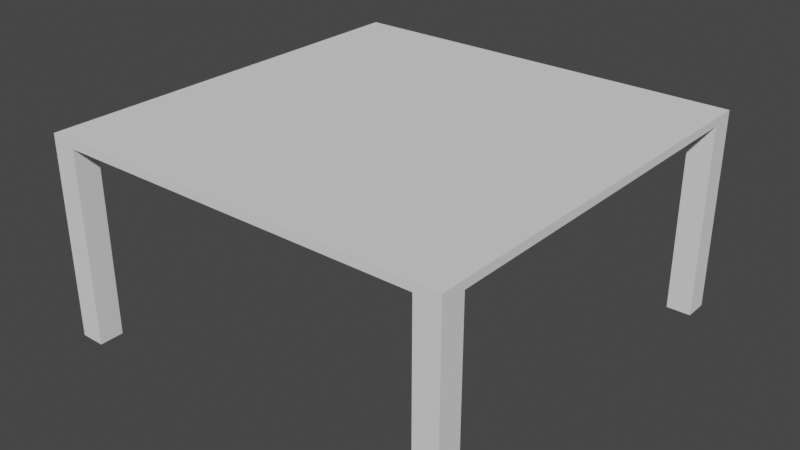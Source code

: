 # Source: table.blend  (saved by Blender 2.93.21; exported with 4.5.12 LTS)
import bpy
from mathutils import Matrix  # noqa: F401  (used for matrix-valued properties, if any)

bpy.ops.wm.read_factory_settings(use_empty=True)
scene = bpy.context.scene
scene.name = 'Scene'

# ---- collections
col_collection = bpy.data.collections.new('Collection'); scene.collection.children.link(col_collection)

# ---- world
world_world = bpy.data.worlds.new('World'); scene.world = world_world
world_world.use_nodes = True; world_world.node_tree.nodes.clear()
_N = world_world.node_tree.nodes; _L = world_world.node_tree.links
n0 = _N.new('ShaderNodeOutputWorld'); n0.name = 'World Output'; n0.location = (300, 300)
n1 = _N.new('ShaderNodeBackground'); n1.name = 'Background'; n1.location = (10, 300)
n1.inputs[0].default_value = (0.05088, 0.05088, 0.05088, 1.0)
_L.new(n1.outputs[0], n0.inputs[0])
n0.is_active_output = True
world_world.color = (0.05088, 0.05088, 0.05088)
world_world.use_sun_shadow = False
world_world.sun_shadow_jitter_overblur = 0.0

# ---- meshes
me_cube_001 = bpy.data.meshes.new('Cube.001')
me_cube_001.from_pydata([(-0.5457, -0.5457, -1.091), (-0.4816, -0.4816, 3.815e-06), (-0.5457, 0.5457, -1.091), (-0.4816, 0.4816, 3.815e-06), (0.5457, -0.5457, -1.091), (0.4816, -0.4816, 3.815e-06), (0.5457, 0.5457, -1.091), (0.4816, 0.4816, 3.815e-06), (-0.5457, -0.5457, 3.815e-06), (-0.5457, 0.5457, 3.815e-06), (0.5457, 0.5457, 3.815e-06), (0.5457, -0.5457, 3.815e-06), (-0.482, 0.5457, 3.815e-06), (-0.5457, 0.4825, 3.815e-06), (-0.5457, -0.481, 3.815e-06), (-0.4801, -0.5457, 3.815e-06), (0.4823, -0.5457, 3.815e-06), (0.5457, -0.4818, 3.815e-06), (0.5457, 0.4824, -1.091), (0.5457, 0.4824, 3.815e-06), (0.4821, 0.5457, 3.815e-06), (-0.5457, 0.4825, 26.03), (-0.5457, 0.5457, 26.03), (0.4821, 0.5457, 26.03), (0.5457, 0.5457, 26.03), (0.5457, -0.4818, 26.03), (0.5457, -0.5457, 26.03), (-0.4801, -0.5457, 26.03), (-0.5457, -0.5457, 26.03), (-0.482, 0.5457, 26.03), (-0.4816, 0.4816, 26.03), (-0.5457, -0.481, 26.03), (-0.4816, -0.4816, 26.03), (0.4823, -0.5457, 26.03), (0.4816, -0.4816, 26.03), (0.5457, 0.4824, 26.03), (0.4816, 0.4816, 26.03)], [], [(0, 8, 14, 13, 9, 2), (2, 9, 12, 20, 10, 6), (6, 10, 19, 18), (4, 11, 16, 15, 8, 0), (2, 6, 18, 4, 0), (7, 3, 1, 5), (12, 3, 7, 20), (15, 1, 32, 27), (14, 1, 3, 13), (11, 17, 25, 26), (16, 5, 1, 15), (7, 19, 35, 36), (19, 7, 5, 17), (18, 19, 17, 11, 4), (19, 10, 24, 35), (28, 27, 32, 31), (26, 25, 34, 33), (22, 21, 30, 29), (24, 23, 36, 35), (12, 9, 22, 29), (16, 11, 26, 33), (9, 13, 21, 22), (3, 12, 29, 30), (5, 16, 33, 34), (20, 7, 36, 23), (8, 15, 27, 28), (13, 3, 30, 21), (17, 5, 34, 25), (10, 20, 23, 24), (14, 8, 28, 31), (1, 14, 31, 32)])
_uv = me_cube_001.uv_layers.new(name='UVMap')
_uv.uv.foreach_set('vector', [0.375, 0.0, 0.625, 0.0, 0.625, 0.01481, 0.625, 0.2355, 0.625, 0.25, 0.375, 0.25, 0.375, 0.25, 0.625, 0.25, 0.625, 0.2646, 0.625, 0.4854, 0.625, 0.5, 0.375, 0.5, 0.375, 0.5, 0.625, 0.5, 0.625, 0.5145, 0.375, 0.5145, 0.375, 0.75, 0.625, 0.75, 0.625, 0.7645, 0.625, 0.985, 0.625, 1.0, 0.375, 1.0, 0.125, 0.5, 0.375, 0.5, 0.375, 0.5145, 0.375, 0.75, 0.125, 0.75, 0.6397, 0.5147, 0.8603, 0.5147, 0.8603, 0.7353, 0.6397, 0.7353, 0.8604, 0.5, 0.8603, 0.5147, 0.6397, 0.5147, 0.6396, 0.5, 0.86, 0.75, 0.8603, 0.7353, 0.8603, 0.7353, 0.86, 0.75, 0.875, 0.7352, 0.8603, 0.7353, 0.8603, 0.5147, 0.875, 0.5145, 0.625, 0.75, 0.625, 0.7354, 0.625, 0.7354, 0.625, 0.75, 0.6395, 0.75, 0.6397, 0.7353, 0.8603, 0.7353, 0.86, 0.75, 0.6397, 0.5147, 0.625, 0.5145, 0.625, 0.5145, 0.6397, 0.5147, 0.625, 0.5145, 0.6397, 0.5147, 0.6397, 0.7353, 0.625, 0.7354, 0.375, 0.5145, 0.625, 0.5145, 0.625, 0.7354, 0.625, 0.75, 0.375, 0.75, 0.625, 0.5145, 0.625, 0.5, 0.625, 0.5, 0.625, 0.5145, 0.625, 0.0, 0.86, 0.75, 0.8603, 0.7353, 0.625, 0.01481, 0.625, 0.75, 0.625, 0.7354, 0.6397, 0.7353, 0.625, 0.7645, 0.625, 0.25, 0.875, 0.5145, 0.8603, 0.5147, 0.625, 0.2646, 0.625, 0.5, 0.6396, 0.5, 0.6397, 0.5147, 0.625, 0.5145, 0.625, 0.2646, 0.625, 0.25, 0.625, 0.25, 0.625, 0.2646, 0.625, 0.7645, 0.625, 0.75, 0.625, 0.75, 0.625, 0.7645, 0.625, 0.25, 0.625, 0.2355, 0.625, 0.2355, 0.625, 0.25, 0.8603, 0.5147, 0.8604, 0.5, 0.8604, 0.5, 0.8603, 0.5147, 0.6397, 0.7353, 0.6395, 0.75, 0.6395, 0.75, 0.6397, 0.7353, 0.6396, 0.5, 0.6397, 0.5147, 0.6397, 0.5147, 0.6396, 0.5, 0.625, 1.0, 0.625, 0.985, 0.625, 0.985, 0.625, 1.0, 0.875, 0.5145, 0.8603, 0.5147, 0.8603, 0.5147, 0.875, 0.5145, 0.625, 0.7354, 0.6397, 0.7353, 0.6397, 0.7353, 0.625, 0.7354, 0.625, 0.5, 0.625, 0.4854, 0.625, 0.4854, 0.625, 0.5, 0.625, 0.01481, 0.625, 0.0, 0.625, 0.0, 0.625, 0.01481, 0.8603, 0.7353, 0.875, 0.7352, 0.875, 0.7352, 0.8603, 0.7353])
me_cube_001.use_remesh_fix_poles = True
me_cube_001.use_remesh_preserve_attributes = False
me_cube_001.update()

# ---- objects
ob_cube = bpy.data.objects.new('Cube', me_cube_001)

# ---- transforms, parenting, visibility, modifiers, constraints
ob_cube.location = (-0.08503, 0.01495, 0.8496)
ob_cube.scale = (1.633, 1.633, -0.03196)

# ---- collection membership
col_collection.objects.link(ob_cube)

# ---- scene / render settings (as saved in the file)
scene.frame_start = 1; scene.frame_end = 250; scene.frame_set(1)
scene.render.engine = 'BLENDER_EEVEE_NEXT'
scene.cycles.use_denoising = False
scene.cycles.samples = 128
scene.cycles.sampling_pattern = 'TABULATED_SOBOL'
scene.cycles.use_adaptive_sampling = False
scene.cycles.use_light_tree = False
scene.view_settings.view_transform = 'Filmic'
bpy.context.view_layer.update()

# ---- added for rendering (the .blend has no active camera and no usable light): camera, sun
cam_auto = bpy.data.cameras.new('AutoCamera')
cam_auto.lens = 50.0
cam_auto.sensor_width = 36.0
cam_auto.clip_end = 1000.0
ob_auto_camera = bpy.data.objects.new('AutoCamera', cam_auto)
scene.collection.objects.link(ob_auto_camera)
ob_auto_camera.location = (2.38125, -2.94459, 2.42412)
ob_auto_camera.rotation_euler = (1.09748, -7.21219e-08, 0.694738)
scene.camera = ob_auto_camera
light_auto_sun = bpy.data.lights.new('AutoSun', 'SUN')
light_auto_sun.energy = 3.0
light_auto_sun.angle = 0.0523599
ob_auto_sun = bpy.data.objects.new('AutoSun', light_auto_sun)
scene.collection.objects.link(ob_auto_sun)
ob_auto_sun.rotation_euler = (0.872665, 0.174533, 0.523599)
bpy.context.view_layer.update()
